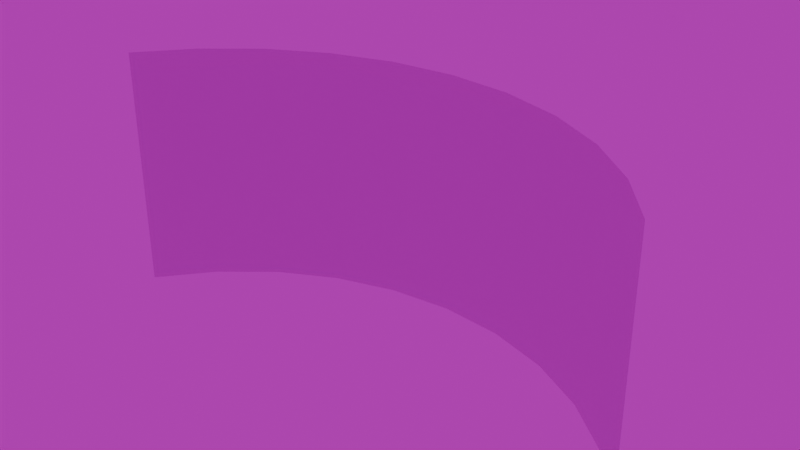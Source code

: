 # Source: Screen.blend  (saved by Blender 4.0.36; exported with 4.5.12 LTS)
import bpy
from mathutils import Matrix  # noqa: F401  (used for matrix-valued properties, if any)

bpy.ops.wm.read_factory_settings(use_empty=True)
scene = bpy.context.scene
scene.name = 'Scene'

# ---- collections
col_core = bpy.data.collections.new('Core'); scene.collection.children.link(col_core)

# ---- images (referenced by path relative to the original .blend; pixels are not part of the script)
import os
ASSET_DIR = os.environ.get("B2B_ASSET_DIR", "")  # directory of the original .blend (textures are referenced by path, not embedded)
HERE = os.path.dirname(os.path.abspath(__file__))  # packed textures are extracted next to this script under _unpacked/

def load_image(name, relpath, width, height, colorspace="sRGB"):
    """Load a texture the original file referenced (path relative to the .blend, or extracted next to this script)."""
    p = next((c for c in (os.path.join(HERE, relpath), os.path.join(ASSET_DIR, relpath)) if relpath and os.path.exists(c)), "")
    if p:
        img = bpy.data.images.load(p, check_existing=True)
        img.name = name
    else:  # same state as the original file: an image datablock whose file is absent (Cycles renders it pink)
        img = bpy.data.images.new(name, width, height)
        img.source = "FILE"
        img.filepath = "//" + (relpath or name)
    img.colorspace_settings.name = colorspace
    return img
img_vizpeople_non_commercial_hdr_v1_03_hdr = load_image('VizPeople_non_commercial_hdr_v1_03.hdr', 'VizPeople_non_commercial_hdr_v1_03.hdr', 1024, 1024, 'Linear Rec.709')

# ---- world
world_world = bpy.data.worlds.new('World'); scene.world = world_world
world_world.use_nodes = True; world_world.node_tree.nodes.clear()
_N = world_world.node_tree.nodes; _L = world_world.node_tree.links
n0 = _N.new('ShaderNodeOutputWorld'); n0.name = 'World Output'; n0.location = (519, 300)
n1 = _N.new('ShaderNodeTexNoise'); n1.name = 'Musgrave Texture'; n1.location = (-880, 125)
n1.width = 150
n1.normalize = False
n1.inputs[2].default_value = 0.1
n1.inputs[3].default_value = 1.0
n1.inputs[4].default_value = 0.25
n2 = _N.new('ShaderNodeVolumePrincipled'); n2.name = 'Principled Volume'; n2.location = (-31, 147)
n2.inputs[0].default_value = (1.0, 1.0, 1.0, 1.0)
n2.inputs[4].default_value = 0.5
n2.inputs[8].default_value = 0.8
n2.inputs[9].default_value = (1.0, 0.8804, 0.6259, 1.0)
n3 = _N.new('ShaderNodeMath'); n3.name = 'Math'; n3.location = (-314, 133)
n3.operation = 'MULTIPLY'
n3.use_clamp = True
n3.inputs[1].default_value = 0.01
n3.inputs[2].default_value = 0.0
n4 = _N.new('ShaderNodeValToRGB'); n4.name = 'ColorRamp'; n4.location = (-650, 150)
n4.color_ramp.interpolation = 'B_SPLINE'
while len(n4.color_ramp.elements) > 1: n4.color_ramp.elements.remove(n4.color_ramp.elements[-1])
n4.color_ramp.elements[0].position = 0.0; n4.color_ramp.elements[0].color = (0.398, 0.398, 0.398, 1.0)
_e = n4.color_ramp.elements.new(0.09545); _e.color = (1.0, 1.0, 1.0, 1.0)
n5 = _N.new('ShaderNodeBackground'); n5.name = 'Background'; n5.location = (-247, 395)
n5.inputs[1].default_value = 0.5
n6 = _N.new('ShaderNodeTexEnvironment'); n6.name = 'Environment Texture'; n6.location = (-548, 482)
n6.image = img_vizpeople_non_commercial_hdr_v1_03_hdr
n7 = _N.new('ShaderNodeMapping'); n7.name = 'Mapping'; n7.location = (-728, 482)
n8 = _N.new('ShaderNodeTexCoord'); n8.name = 'Texture Coordinate'; n8.location = (-908, 482)
_L.new(n1.outputs[0], n4.inputs[0])
_L.new(n5.outputs[0], n0.inputs[0])
_L.new(n4.outputs[0], n3.inputs[0])
_L.new(n3.outputs[0], n2.inputs[2])
_L.new(n6.outputs[0], n5.inputs[0])
_L.new(n7.outputs[0], n6.inputs[0])
_L.new(n8.outputs[0], n7.inputs[0])
n0.is_active_output = True
world_world.color = (0.05088, 0.05088, 0.05088)
world_world.use_sun_shadow = False
world_world.sun_shadow_jitter_overblur = 0.0

# ---- lights
light_sun = bpy.data.lights.new('Sun', 'SUN')
light_sun.color = (1.0, 0.855, 0.8143)
light_sun.transmission_factor = 0.0
light_sun.shadow_soft_size = 0.125

# ---- meshes
me_cylinder = bpy.data.meshes.new('Cylinder')
me_cylinder.from_pydata([(0.0, 0.9893, 0.1665), (0.0, 0.9893, 0.9033), (0.193, 0.9703, 0.1665), (0.193, 0.9703, 0.9033), (0.3786, 0.914, 0.1665), (0.3786, 0.914, 0.9033), (0.5496, 0.8226, 0.1665), (0.5496, 0.8226, 0.9033), (0.6996, 0.6996, 0.1665), (0.6996, 0.6996, 0.9033), (0.8226, 0.5496, 0.1665), (0.8226, 0.5496, 0.9033), (-0.8226, 0.5496, 0.1665), (-0.8226, 0.5496, 0.9033), (-0.6996, 0.6996, 0.1665), (-0.6996, 0.6996, 0.9033), (-0.5496, 0.8226, 0.1665), (-0.5496, 0.8226, 0.9033), (-0.3786, 0.914, 0.1665), (-0.3786, 0.914, 0.9033), (-0.193, 0.9703, 0.1665), (-0.193, 0.9703, 0.9033)], [], [(0, 2, 3, 1), (2, 4, 5, 3), (4, 6, 7, 5), (6, 8, 9, 7), (8, 10, 11, 9), (12, 14, 15, 13), (14, 16, 17, 15), (16, 18, 19, 17), (18, 20, 21, 19), (20, 0, 1, 21)])
me_cylinder.polygons.foreach_set('use_smooth', [True] * 10)
_uv = me_cylinder.uv_layers.new(name='UVMap')
_uv.uv.foreach_set('vector', [1.0, 0.5, 0.9688, 0.5, 0.9688, 1.0, 1.0, 1.0, 0.9688, 0.5, 0.9375, 0.5, 0.9375, 1.0, 0.9688, 1.0, 0.9375, 0.5, 0.9062, 0.5, 0.9062, 1.0, 0.9375, 1.0, 0.9062, 0.5, 0.875, 0.5, 0.875, 1.0, 0.9062, 1.0, 0.875, 0.5, 0.8438, 0.5, 0.8438, 1.0, 0.875, 1.0, 0.1562, 0.5, 0.125, 0.5, 0.125, 1.0, 0.1562, 1.0, 0.125, 0.5, 0.09375, 0.5, 0.09375, 1.0, 0.125, 1.0, 0.09375, 0.5, 0.0625, 0.5, 0.0625, 1.0, 0.09375, 1.0, 0.0625, 0.5, 0.03125, 0.5, 0.03125, 1.0, 0.0625, 1.0, 0.03125, 0.5, 0.0, 0.5, 0.0, 1.0, 0.03125, 1.0])
me_cylinder.update()

# ---- objects
ob_screen = bpy.data.objects.new('Screen', me_cylinder)
ob_sun = bpy.data.objects.new('Sun', light_sun)

# ---- transforms, parenting, visibility, modifiers, constraints
ob_screen.location = (0.0, 0.0, 0.0)
ob_screen.scale = (2.794, 2.794, 2.794)
ob_sun.location = (0.0, 0.0, 3.442)
ob_sun.rotation_euler = (-0.08939, 0.9267, 3.375)

# ---- collection membership
scene.collection.objects.link(ob_screen)
col_core.objects.link(ob_sun)
def _layer_coll(name, lc=None):
    lc = lc or bpy.context.view_layer.layer_collection
    for c in lc.children:
        if c.name == name: return c
        r = _layer_coll(name, c)
        if r: return r
_layer_coll('Core').exclude = True

# ---- scene / render settings (as saved in the file)
scene.frame_start = 1; scene.frame_end = 250; scene.frame_set(1)
scene.render.engine = 'BLENDER_EEVEE_NEXT'
scene.render.image_settings.file_format = 'FFMPEG'
scene.render.image_settings.color_mode = 'RGB'
scene.render.resolution_x = 1600
scene.render.resolution_y = 900
scene.render.use_motion_blur = True
scene.render.motion_blur_shutter = 1.0
scene.cycles.use_denoising = False
scene.cycles.samples = 128
scene.cycles.sampling_pattern = 'TABULATED_SOBOL'
scene.cycles.use_adaptive_sampling = False
scene.eevee.taa_samples = 8
scene.eevee.taa_render_samples = 16
scene.eevee.use_taa_reprojection = False
scene.eevee.use_volumetric_shadows = True
scene.eevee.use_gtao = True
scene.eevee.gtao_distance = 5.0
scene.eevee.use_bokeh_jittered = True
scene.eevee.use_raytracing = True
bpy.context.view_layer.update()

# ---- added for rendering (the .blend has no active camera): camera
cam_auto = bpy.data.cameras.new('AutoCamera')
cam_auto.lens = 50.0
cam_auto.sensor_width = 36.0
cam_auto.clip_end = 1000.0
ob_auto_camera = bpy.data.objects.new('AutoCamera', cam_auto)
scene.collection.objects.link(ob_auto_camera)
ob_auto_camera.location = (4.79697, -3.60622, 5.33224)
ob_auto_camera.rotation_euler = (1.09748, -7.21219e-08, 0.694738)
scene.camera = ob_auto_camera
bpy.context.view_layer.update()
